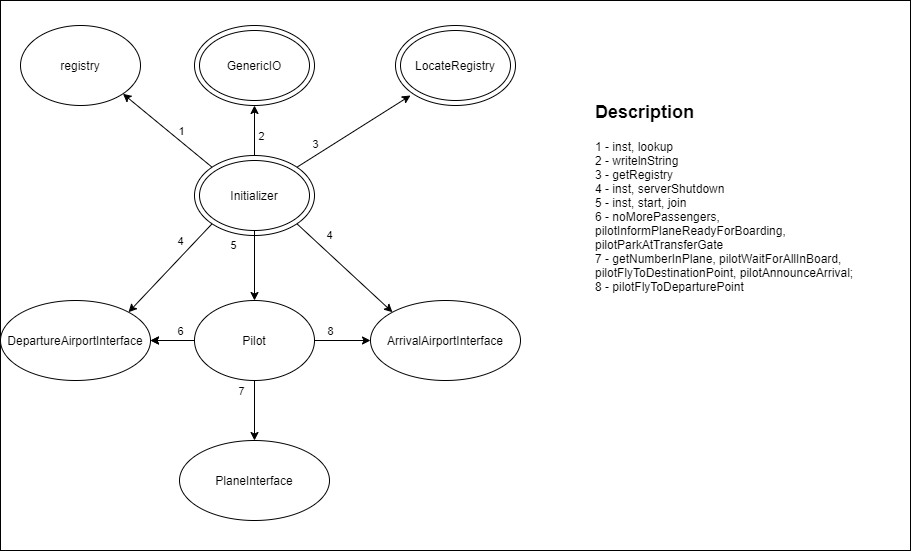

The diagram above was exported from draw.io. Its source (the exported page's mxGraphModel, read from the mxfile embedded in the PNG):
<mxGraphModel dx="1278" dy="508" grid="1" gridSize="10" guides="1" tooltips="1" connect="1" arrows="1" fold="1" page="1" pageScale="1" pageWidth="827" pageHeight="1169" math="0" shadow="0">
  <root>
    <mxCell id="0" />
    <mxCell id="1" parent="0" />
    <mxCell id="9-j5CQtYSubmgD-8qJ0w-42" value="" style="rounded=0;whiteSpace=wrap;html=1;" parent="1" vertex="1">
      <mxGeometry x="140" y="50" width="910" height="550" as="geometry" />
    </mxCell>
    <mxCell id="9-j5CQtYSubmgD-8qJ0w-1" value="" style="ellipse;whiteSpace=wrap;html=1;" parent="1" vertex="1">
      <mxGeometry x="334" y="205" width="120" height="80" as="geometry" />
    </mxCell>
    <mxCell id="9-j5CQtYSubmgD-8qJ0w-2" value="Initializer" style="ellipse;whiteSpace=wrap;html=1;" parent="1" vertex="1">
      <mxGeometry x="339" y="210" width="110" height="70" as="geometry" />
    </mxCell>
    <mxCell id="9-j5CQtYSubmgD-8qJ0w-7" value="" style="ellipse;whiteSpace=wrap;html=1;" parent="1" vertex="1">
      <mxGeometry x="334" y="75" width="120" height="80" as="geometry" />
    </mxCell>
    <mxCell id="9-j5CQtYSubmgD-8qJ0w-8" value="GenericIO" style="ellipse;whiteSpace=wrap;html=1;" parent="1" vertex="1">
      <mxGeometry x="339" y="80" width="110" height="70" as="geometry" />
    </mxCell>
    <mxCell id="9-j5CQtYSubmgD-8qJ0w-9" value="" style="ellipse;whiteSpace=wrap;html=1;" parent="1" vertex="1">
      <mxGeometry x="535" y="75" width="120" height="80" as="geometry" />
    </mxCell>
    <mxCell id="9-j5CQtYSubmgD-8qJ0w-10" value="LocateRegistry" style="ellipse;whiteSpace=wrap;html=1;" parent="1" vertex="1">
      <mxGeometry x="540" y="80" width="110" height="70" as="geometry" />
    </mxCell>
    <mxCell id="9-j5CQtYSubmgD-8qJ0w-55" value="" style="edgeStyle=orthogonalEdgeStyle;rounded=0;orthogonalLoop=1;jettySize=auto;html=1;" parent="1" source="9-j5CQtYSubmgD-8qJ0w-13" target="9-j5CQtYSubmgD-8qJ0w-43" edge="1">
      <mxGeometry relative="1" as="geometry" />
    </mxCell>
    <mxCell id="9-j5CQtYSubmgD-8qJ0w-13" value="Pilot" style="ellipse;whiteSpace=wrap;html=1;" parent="1" vertex="1">
      <mxGeometry x="334" y="350" width="120" height="80" as="geometry" />
    </mxCell>
    <mxCell id="9-j5CQtYSubmgD-8qJ0w-15" value="registry" style="ellipse;whiteSpace=wrap;html=1;" parent="1" vertex="1">
      <mxGeometry x="160" y="75" width="120" height="80" as="geometry" />
    </mxCell>
    <mxCell id="9-j5CQtYSubmgD-8qJ0w-19" value="" style="endArrow=classic;html=1;entryX=1;entryY=1;entryDx=0;entryDy=0;exitX=0;exitY=0;exitDx=0;exitDy=0;" parent="1" source="9-j5CQtYSubmgD-8qJ0w-1" target="9-j5CQtYSubmgD-8qJ0w-15" edge="1">
      <mxGeometry width="50" height="50" relative="1" as="geometry">
        <mxPoint x="320" y="265" as="sourcePoint" />
        <mxPoint x="410" y="305" as="targetPoint" />
      </mxGeometry>
    </mxCell>
    <mxCell id="9-j5CQtYSubmgD-8qJ0w-32" value="1" style="edgeLabel;html=1;align=center;verticalAlign=middle;resizable=0;points=[];" parent="9-j5CQtYSubmgD-8qJ0w-19" vertex="1" connectable="0">
      <mxGeometry x="0.3642" y="2" relative="1" as="geometry">
        <mxPoint x="31" y="12" as="offset" />
      </mxGeometry>
    </mxCell>
    <mxCell id="9-j5CQtYSubmgD-8qJ0w-20" value="" style="endArrow=classic;html=1;exitX=0.5;exitY=0;exitDx=0;exitDy=0;entryX=0.5;entryY=1;entryDx=0;entryDy=0;" parent="1" source="9-j5CQtYSubmgD-8qJ0w-1" target="9-j5CQtYSubmgD-8qJ0w-7" edge="1">
      <mxGeometry width="50" height="50" relative="1" as="geometry">
        <mxPoint x="470" y="325" as="sourcePoint" />
        <mxPoint x="520" y="275" as="targetPoint" />
      </mxGeometry>
    </mxCell>
    <mxCell id="9-j5CQtYSubmgD-8qJ0w-26" value="2" style="edgeLabel;html=1;align=center;verticalAlign=middle;resizable=0;points=[];" parent="9-j5CQtYSubmgD-8qJ0w-20" vertex="1" connectable="0">
      <mxGeometry x="0.3733" y="1" relative="1" as="geometry">
        <mxPoint x="7" y="14" as="offset" />
      </mxGeometry>
    </mxCell>
    <mxCell id="9-j5CQtYSubmgD-8qJ0w-21" value="" style="endArrow=classic;html=1;exitX=1;exitY=0;exitDx=0;exitDy=0;" parent="1" source="9-j5CQtYSubmgD-8qJ0w-1" edge="1">
      <mxGeometry width="50" height="50" relative="1" as="geometry">
        <mxPoint x="490" y="205" as="sourcePoint" />
        <mxPoint x="550" y="145" as="targetPoint" />
      </mxGeometry>
    </mxCell>
    <mxCell id="9-j5CQtYSubmgD-8qJ0w-27" value="3" style="edgeLabel;html=1;align=center;verticalAlign=middle;resizable=0;points=[];" parent="9-j5CQtYSubmgD-8qJ0w-21" vertex="1" connectable="0">
      <mxGeometry x="-0.3314" y="-1" relative="1" as="geometry">
        <mxPoint x="-21" as="offset" />
      </mxGeometry>
    </mxCell>
    <mxCell id="9-j5CQtYSubmgD-8qJ0w-25" value="" style="endArrow=classic;html=1;exitX=0.5;exitY=1;exitDx=0;exitDy=0;entryX=0.5;entryY=0;entryDx=0;entryDy=0;" parent="1" source="9-j5CQtYSubmgD-8qJ0w-2" target="9-j5CQtYSubmgD-8qJ0w-13" edge="1">
      <mxGeometry width="50" height="50" relative="1" as="geometry">
        <mxPoint x="390" y="345" as="sourcePoint" />
        <mxPoint x="440" y="295" as="targetPoint" />
      </mxGeometry>
    </mxCell>
    <mxCell id="9-j5CQtYSubmgD-8qJ0w-30" value="5" style="edgeLabel;html=1;align=center;verticalAlign=middle;resizable=0;points=[];" parent="9-j5CQtYSubmgD-8qJ0w-25" vertex="1" connectable="0">
      <mxGeometry x="-0.5333" y="3" relative="1" as="geometry">
        <mxPoint x="-25" y="-2" as="offset" />
      </mxGeometry>
    </mxCell>
    <mxCell id="9-j5CQtYSubmgD-8qJ0w-41" value="&lt;h1&gt;&lt;font style=&quot;font-size: 18px&quot;&gt;Description&lt;/font&gt;&lt;/h1&gt;&lt;p&gt;1 - inst, lookup&lt;br&gt;2 - writelnString&lt;br&gt;3 - getRegistry&lt;br&gt;4 - inst, serverShutdown&lt;br&gt;5 - inst, start, join&lt;br&gt;6 - noMorePassengers, pilotInformPlaneReadyForBoarding, pilotParkAtTransferGate&lt;br&gt;7 - getNumberInPlane, pilotWaitForAllInBoard, pilotFlyToDestinationPoint, pilotAnnounceArrival;&lt;br&gt;8 - pilotFlyToDeparturePoint&lt;br&gt;&lt;/p&gt;" style="text;html=1;strokeColor=none;fillColor=none;spacing=5;spacingTop=-20;whiteSpace=wrap;overflow=hidden;rounded=0;" parent="1" vertex="1">
      <mxGeometry x="730" y="140" width="290" height="280" as="geometry" />
    </mxCell>
    <mxCell id="9-j5CQtYSubmgD-8qJ0w-43" value="DepartureAirportInterface" style="ellipse;whiteSpace=wrap;html=1;" parent="1" vertex="1">
      <mxGeometry x="140" y="350" width="150" height="80" as="geometry" />
    </mxCell>
    <mxCell id="9-j5CQtYSubmgD-8qJ0w-44" value="PlaneInterface" style="ellipse;whiteSpace=wrap;html=1;" parent="1" vertex="1">
      <mxGeometry x="319" y="490" width="150" height="80" as="geometry" />
    </mxCell>
    <mxCell id="9-j5CQtYSubmgD-8qJ0w-45" value="ArrivalAirportInterface" style="ellipse;whiteSpace=wrap;html=1;" parent="1" vertex="1">
      <mxGeometry x="510" y="350" width="150" height="80" as="geometry" />
    </mxCell>
    <mxCell id="9-j5CQtYSubmgD-8qJ0w-46" value="" style="endArrow=classic;html=1;exitX=0.5;exitY=1;exitDx=0;exitDy=0;entryX=0.5;entryY=0;entryDx=0;entryDy=0;" parent="1" source="9-j5CQtYSubmgD-8qJ0w-13" target="9-j5CQtYSubmgD-8qJ0w-44" edge="1">
      <mxGeometry width="50" height="50" relative="1" as="geometry">
        <mxPoint x="580" y="420" as="sourcePoint" />
        <mxPoint x="630" y="370" as="targetPoint" />
      </mxGeometry>
    </mxCell>
    <mxCell id="9-j5CQtYSubmgD-8qJ0w-57" value="7" style="edgeLabel;html=1;align=center;verticalAlign=middle;resizable=0;points=[];" parent="9-j5CQtYSubmgD-8qJ0w-46" vertex="1" connectable="0">
      <mxGeometry x="-0.5467" y="-4" relative="1" as="geometry">
        <mxPoint x="-10" y="-4" as="offset" />
      </mxGeometry>
    </mxCell>
    <mxCell id="9-j5CQtYSubmgD-8qJ0w-47" value="" style="endArrow=classic;html=1;exitX=1;exitY=0.5;exitDx=0;exitDy=0;entryX=0;entryY=0.5;entryDx=0;entryDy=0;" parent="1" source="9-j5CQtYSubmgD-8qJ0w-13" target="9-j5CQtYSubmgD-8qJ0w-45" edge="1">
      <mxGeometry width="50" height="50" relative="1" as="geometry">
        <mxPoint x="560" y="460" as="sourcePoint" />
        <mxPoint x="610" y="410" as="targetPoint" />
      </mxGeometry>
    </mxCell>
    <mxCell id="9-j5CQtYSubmgD-8qJ0w-54" value="8" style="edgeLabel;html=1;align=center;verticalAlign=middle;resizable=0;points=[];" parent="9-j5CQtYSubmgD-8qJ0w-47" vertex="1" connectable="0">
      <mxGeometry x="-0.4643" relative="1" as="geometry">
        <mxPoint y="-10" as="offset" />
      </mxGeometry>
    </mxCell>
    <mxCell id="9-j5CQtYSubmgD-8qJ0w-48" value="" style="endArrow=classic;html=1;exitX=0;exitY=0.5;exitDx=0;exitDy=0;entryX=1;entryY=0.5;entryDx=0;entryDy=0;" parent="1" source="9-j5CQtYSubmgD-8qJ0w-13" target="9-j5CQtYSubmgD-8qJ0w-43" edge="1">
      <mxGeometry width="50" height="50" relative="1" as="geometry">
        <mxPoint x="570" y="370" as="sourcePoint" />
        <mxPoint x="620" y="320" as="targetPoint" />
      </mxGeometry>
    </mxCell>
    <mxCell id="9-j5CQtYSubmgD-8qJ0w-56" value="6" style="edgeLabel;html=1;align=center;verticalAlign=middle;resizable=0;points=[];" parent="9-j5CQtYSubmgD-8qJ0w-48" vertex="1" connectable="0">
      <mxGeometry x="-0.4545" relative="1" as="geometry">
        <mxPoint x="-3" y="-10" as="offset" />
      </mxGeometry>
    </mxCell>
    <mxCell id="9-j5CQtYSubmgD-8qJ0w-49" value="" style="endArrow=classic;html=1;exitX=1;exitY=1;exitDx=0;exitDy=0;entryX=0;entryY=0;entryDx=0;entryDy=0;" parent="1" source="9-j5CQtYSubmgD-8qJ0w-1" target="9-j5CQtYSubmgD-8qJ0w-45" edge="1">
      <mxGeometry width="50" height="50" relative="1" as="geometry">
        <mxPoint x="550" y="380" as="sourcePoint" />
        <mxPoint x="600" y="330" as="targetPoint" />
      </mxGeometry>
    </mxCell>
    <mxCell id="9-j5CQtYSubmgD-8qJ0w-53" value="4" style="edgeLabel;html=1;align=center;verticalAlign=middle;resizable=0;points=[];" parent="9-j5CQtYSubmgD-8qJ0w-49" vertex="1" connectable="0">
      <mxGeometry x="-0.4241" y="2" relative="1" as="geometry">
        <mxPoint x="4" y="-12" as="offset" />
      </mxGeometry>
    </mxCell>
    <mxCell id="9-j5CQtYSubmgD-8qJ0w-50" value="" style="endArrow=classic;html=1;exitX=0;exitY=1;exitDx=0;exitDy=0;entryX=1;entryY=0;entryDx=0;entryDy=0;" parent="1" source="9-j5CQtYSubmgD-8qJ0w-1" target="9-j5CQtYSubmgD-8qJ0w-43" edge="1">
      <mxGeometry width="50" height="50" relative="1" as="geometry">
        <mxPoint x="230" y="350" as="sourcePoint" />
        <mxPoint x="280" y="300" as="targetPoint" />
      </mxGeometry>
    </mxCell>
    <mxCell id="9-j5CQtYSubmgD-8qJ0w-52" value="4" style="edgeLabel;html=1;align=center;verticalAlign=middle;resizable=0;points=[];" parent="9-j5CQtYSubmgD-8qJ0w-50" vertex="1" connectable="0">
      <mxGeometry x="-0.418" y="4" relative="1" as="geometry">
        <mxPoint x="-11" y="-11" as="offset" />
      </mxGeometry>
    </mxCell>
  </root>
</mxGraphModel>